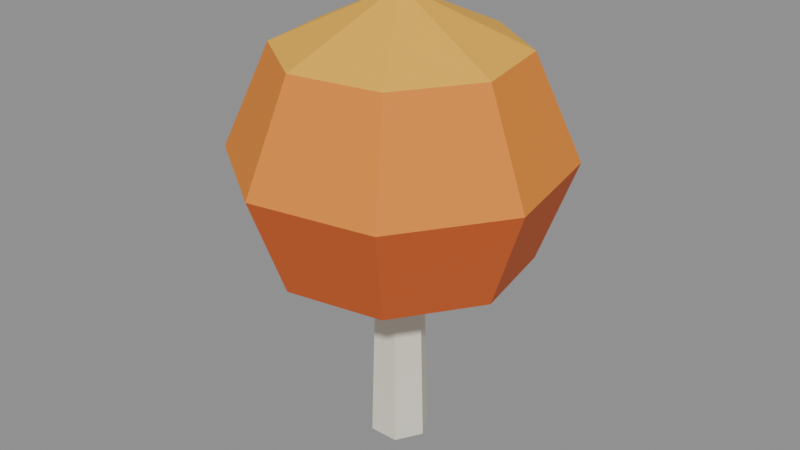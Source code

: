 # Source: tree_fat_fall.blend  (saved by Blender 5.2.45; exported with 4.5.12 LTS)
import bpy
from mathutils import Matrix  # noqa: F401  (used for matrix-valued properties, if any)

bpy.ops.wm.read_factory_settings(use_empty=True)
scene = bpy.context.scene
scene.name = 'Scene'

# ---- collections
col_col_lowpoly = bpy.data.collections.new('COL_LowPoly'); scene.collection.children.link(col_col_lowpoly)

# ---- images (referenced by path relative to the original .blend; pixels are not part of the script)
import os
ASSET_DIR = os.environ.get("B2B_ASSET_DIR", "")  # directory of the original .blend (textures are referenced by path, not embedded)
HERE = os.path.dirname(os.path.abspath(__file__))  # packed textures are extracted next to this script under _unpacked/

def load_image(name, relpath, width, height, colorspace="sRGB"):
    """Load a texture the original file referenced (path relative to the .blend, or extracted next to this script)."""
    p = next((c for c in (os.path.join(HERE, relpath), os.path.join(ASSET_DIR, relpath)) if relpath and os.path.exists(c)), "")
    if p:
        img = bpy.data.images.load(p, check_existing=True)
        img.name = name
    else:  # same state as the original file: an image datablock whose file is absent (Cycles renders it pink)
        img = bpy.data.images.new(name, width, height)
        img.source = "FILE"
        img.filepath = "//" + (relpath or name)
    img.colorspace_settings.name = colorspace
    return img
img_tree_fat_fall_basecolor = load_image('tree_fat_fall_BaseColor', '_unpacked/tree_fat_fall_BaseColor.60b9ffa3.png', 128, 32, 'sRGB')
img_tree_fat_fall_maskmap = load_image('tree_fat_fall_MaskMap', '_unpacked/tree_fat_fall_MaskMap.428802ce.png', 128, 32, 'Non-Color')

# ---- materials (node trees are filled in below, after node groups)
mat_m_tree_fat_fall = bpy.data.materials.new('M_tree_fat_fall')

# ---- material node trees
mat_m_tree_fat_fall.use_nodes = True; mat_m_tree_fat_fall.node_tree.nodes.clear()
_N = mat_m_tree_fat_fall.node_tree.nodes; _L = mat_m_tree_fat_fall.node_tree.links
n0 = _N.new('ShaderNodeBsdfPrincipled'); n0.name = 'Principled BSDF'; n0.location = (-200, 100)
n0.inputs[10].default_value = 0.005
n1 = _N.new('ShaderNodeOutputMaterial'); n1.name = 'Material Output'; n1.location = (200, 100)
n2 = _N.new('ShaderNodeTexImage'); n2.name = 'Image Texture'; n2.location = (0, 0)
n2.image = img_tree_fat_fall_basecolor
n2.interpolation = 'Closest'
n3 = _N.new('ShaderNodeTexImage'); n3.name = 'Image Texture.001'; n3.location = (0, 0)
n3.image = img_tree_fat_fall_maskmap
n3.interpolation = 'Closest'
n4 = _N.new('ShaderNodeSeparateColor'); n4.name = 'Separate Color'; n4.location = (0, 0)
n5 = _N.new('ShaderNodeMath'); n5.name = 'Math'; n5.location = (0, 0)
n5.operation = 'SUBTRACT'
n5.inputs[0].default_value = 1.0
_L.new(n0.outputs[0], n1.inputs[0])
_L.new(n2.outputs[0], n0.inputs[0])
_L.new(n3.outputs[0], n4.inputs[0])
_L.new(n4.outputs[0], n0.inputs[1])
_L.new(n3.outputs[1], n5.inputs[1])
_L.new(n5.outputs[0], n0.inputs[2])
n1.is_active_output = True

# ---- meshes
me_tree_fat_fall = bpy.data.meshes.new('tree_fat_fall')
me_tree_fat_fall.from_pydata([(0.07, 0.0, 0.0), (0.035, 0.06062, 0.0), (-0.035, 0.06062, 0.0), (-0.07, 8.573e-18, 0.0), (-0.035, -0.06062, 0.0), (0.035, -0.06062, 0.0), (0.06, 0.0, 0.35), (0.03, 0.05196, 0.35), (-0.03, 0.05196, 0.35), (-0.06, 7.348e-18, 0.35), (-0.03, -0.05196, 0.35), (0.03, -0.05196, 0.35), (0.0, 0.0, 0.3665), (-0.2899, 0.0615, 0.471), (-0.2485, -0.1615, 0.471), (-0.0615, -0.2899, 0.471), (0.1615, -0.2485, 0.471), (0.2899, -0.0615, 0.471), (0.2485, 0.1615, 0.471), (0.0615, 0.2899, 0.471), (-0.1615, 0.2485, 0.471), (-0.3717, 0.07885, 0.7009), (-0.3186, -0.2071, 0.7009), (-0.07885, -0.3717, 0.7009), (0.2071, -0.3186, 0.7009), (0.3717, -0.07885, 0.7009), (0.3186, 0.2071, 0.7009), (0.07885, 0.3717, 0.7009), (-0.2071, 0.3186, 0.7009), (-0.2676, 0.05677, 0.9392), (-0.2294, -0.1491, 0.9392), (-0.05677, -0.2676, 0.9392), (0.1491, -0.2294, 0.9392), (0.2676, -0.05677, 0.9392), (0.2294, 0.1491, 0.9392), (0.05677, 0.2676, 0.9392), (-0.1491, 0.2294, 0.9392), (0.0, 0.0, 1.065)], [], [(0, 1, 7, 6), (1, 2, 8, 7), (2, 3, 9, 8), (3, 4, 10, 9), (4, 5, 11, 10), (5, 0, 6, 11), (5, 4, 3, 2, 1, 0), (6, 7, 8, 9, 10, 11), (12, 14, 13), (12, 15, 14), (12, 16, 15), (12, 17, 16), (12, 18, 17), (12, 19, 18), (12, 20, 19), (12, 13, 20), (13, 14, 22, 21), (14, 15, 23, 22), (15, 16, 24, 23), (16, 17, 25, 24), (17, 18, 26, 25), (18, 19, 27, 26), (19, 20, 28, 27), (20, 13, 21, 28), (21, 22, 30, 29), (22, 23, 31, 30), (23, 24, 32, 31), (24, 25, 33, 32), (25, 26, 34, 33), (26, 27, 35, 34), (27, 28, 36, 35), (28, 21, 29, 36), (29, 30, 37), (30, 31, 37), (31, 32, 37), (32, 33, 37), (33, 34, 37), (34, 35, 37), (35, 36, 37), (36, 29, 37)])
_uv = me_tree_fat_fall.uv_layers.new(name='UVMap')
_uv.uv.foreach_set('vector', [0.5625, 0.75, 0.5625, 0.75, 0.5625, 0.75, 0.5625, 0.75, 0.6875, 0.75, 0.6875, 0.75, 0.6875, 0.75, 0.6875, 0.75, 0.5625, 0.75, 0.5625, 0.75, 0.5625, 0.75, 0.5625, 0.75, 0.5625, 0.75, 0.5625, 0.75, 0.5625, 0.75, 0.5625, 0.75, 0.5625, 0.75, 0.5625, 0.75, 0.5625, 0.75, 0.5625, 0.75, 0.5625, 0.75, 0.5625, 0.75, 0.5625, 0.75, 0.5625, 0.75, 0.5625, 0.75, 0.5625, 0.75, 0.5625, 0.75, 0.5625, 0.75, 0.5625, 0.75, 0.5625, 0.75, 0.5625, 0.75, 0.5625, 0.75, 0.5625, 0.75, 0.5625, 0.75, 0.5625, 0.75, 0.5625, 0.75, 0.6875, 0.25, 0.6875, 0.25, 0.6875, 0.25, 0.6875, 0.25, 0.6875, 0.25, 0.6875, 0.25, 0.6875, 0.25, 0.6875, 0.25, 0.6875, 0.25, 0.6875, 0.25, 0.6875, 0.25, 0.6875, 0.25, 0.6875, 0.25, 0.6875, 0.25, 0.6875, 0.25, 0.6875, 0.25, 0.6875, 0.25, 0.6875, 0.25, 0.6875, 0.25, 0.6875, 0.25, 0.6875, 0.25, 0.6875, 0.25, 0.6875, 0.25, 0.6875, 0.25, 0.6875, 0.25, 0.6875, 0.25, 0.6875, 0.25, 0.6875, 0.25, 0.6875, 0.25, 0.6875, 0.25, 0.6875, 0.25, 0.6875, 0.25, 0.6875, 0.25, 0.6875, 0.25, 0.6875, 0.25, 0.6875, 0.25, 0.6875, 0.25, 0.6875, 0.25, 0.6875, 0.25, 0.6875, 0.25, 0.6875, 0.25, 0.6875, 0.25, 0.6875, 0.25, 0.6875, 0.25, 0.6875, 0.25, 0.6875, 0.25, 0.6875, 0.25, 0.6875, 0.25, 0.6875, 0.25, 0.6875, 0.25, 0.6875, 0.25, 0.6875, 0.25, 0.6875, 0.25, 0.6875, 0.25, 0.6875, 0.25, 0.6875, 0.25, 0.5625, 0.25, 0.5625, 0.25, 0.5625, 0.25, 0.5625, 0.25, 0.5625, 0.25, 0.5625, 0.25, 0.5625, 0.25, 0.5625, 0.25, 0.5625, 0.25, 0.5625, 0.25, 0.5625, 0.25, 0.5625, 0.25, 0.5625, 0.25, 0.5625, 0.25, 0.5625, 0.25, 0.5625, 0.25, 0.5625, 0.25, 0.5625, 0.25, 0.5625, 0.25, 0.5625, 0.25, 0.5625, 0.25, 0.5625, 0.25, 0.5625, 0.25, 0.5625, 0.25, 0.5625, 0.25, 0.5625, 0.25, 0.5625, 0.25, 0.5625, 0.25, 0.5625, 0.25, 0.5625, 0.25, 0.5625, 0.25, 0.5625, 0.25, 0.8125, 0.25, 0.8125, 0.25, 0.8125, 0.25, 0.8125, 0.25, 0.8125, 0.25, 0.8125, 0.25, 0.8125, 0.25, 0.8125, 0.25, 0.8125, 0.25, 0.8125, 0.25, 0.8125, 0.25, 0.8125, 0.25, 0.8125, 0.25, 0.8125, 0.25, 0.8125, 0.25, 0.8125, 0.25, 0.8125, 0.25, 0.8125, 0.25, 0.8125, 0.25, 0.8125, 0.25, 0.8125, 0.25, 0.8125, 0.25, 0.8125, 0.25, 0.8125, 0.25])
me_tree_fat_fall.materials.append(mat_m_tree_fat_fall)
me_tree_fat_fall.update()

# ---- objects
ob_tree_fat_fall = bpy.data.objects.new('tree_fat_fall', me_tree_fat_fall)

# ---- transforms, parenting, visibility, modifiers, constraints
ob_tree_fat_fall.location = (0.0, 0.0, 0.0)

# ---- collection membership
col_col_lowpoly.objects.link(ob_tree_fat_fall)

# ---- scene / render settings (as saved in the file)
scene.frame_start = 1; scene.frame_end = 250; scene.frame_set(1)
scene.render.engine = 'BLENDER_EEVEE_NEXT'
scene.render.bake_bias = 0.0
scene.render.bake_samples = 0
scene.render.compositor_device = 'GPU'
scene.eevee.use_volume_custom_range = False
scene.eevee.fast_gi_thickness_near = 0.1
scene.eevee.fast_gi_thickness_far = 0.0
scene.eevee.ray_tracing_options.screen_trace_thickness = 0.1
bpy.context.view_layer.update()

# ---- added for rendering (the .blend has no active camera and no usable light): camera, sun + grey world if the file has none
cam_auto = bpy.data.cameras.new('AutoCamera')
cam_auto.lens = 50.0
cam_auto.sensor_width = 36.0
cam_auto.clip_end = 1000.0
ob_auto_camera = bpy.data.objects.new('AutoCamera', cam_auto)
scene.collection.objects.link(ob_auto_camera)
ob_auto_camera.location = (1.38436, -1.66124, 1.63977)
ob_auto_camera.rotation_euler = (1.09748, -7.21219e-08, 0.694738)
scene.camera = ob_auto_camera
light_auto_sun = bpy.data.lights.new('AutoSun', 'SUN')
light_auto_sun.energy = 3.0
light_auto_sun.angle = 0.0523599
ob_auto_sun = bpy.data.objects.new('AutoSun', light_auto_sun)
scene.collection.objects.link(ob_auto_sun)
ob_auto_sun.rotation_euler = (0.872665, 0.174533, 0.523599)
if scene.world is None:
    world_auto = bpy.data.worlds.new('AutoWorld')
    world_auto.color = (0.3, 0.3, 0.3)
    scene.world = world_auto
bpy.context.view_layer.update()
